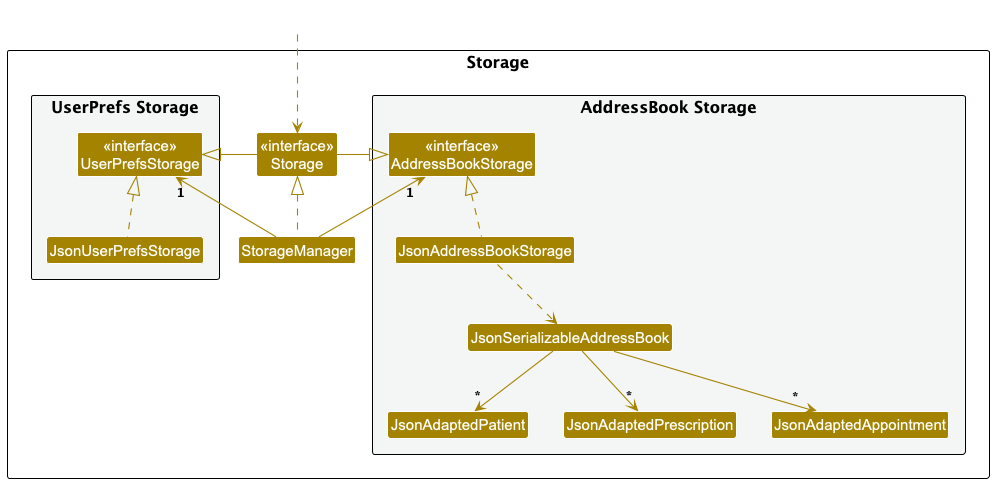

The diagram above was rendered by PlantUML. Its source (embedded in the PNG):
@startuml
!include style.puml
skinparam arrowThickness 1.1
skinparam arrowColor STORAGE_COLOR
skinparam classBackgroundColor STORAGE_COLOR

package Storage as StoragePackage {

package "UserPrefs Storage" #F4F6F6{
Class "<<interface>>\nUserPrefsStorage" as UserPrefsStorage
Class JsonUserPrefsStorage
}

Class "<<interface>>\nStorage" as Storage
Class StorageManager

package "AddressBook Storage" #F4F6F6{
Class "<<interface>>\nAddressBookStorage" as AddressBookStorage
Class JsonAddressBookStorage
Class JsonSerializableAddressBook
Class JsonAdaptedPatient
Class JsonAdaptedPrescription
Class JsonAdaptedAppointment
}

}

Class HiddenOutside #FFFFFF
HiddenOutside ..> Storage

StorageManager .up.|> Storage
StorageManager -up-> "1" UserPrefsStorage
StorageManager -up-> "1" AddressBookStorage

Storage -left-|> UserPrefsStorage
Storage -right-|> AddressBookStorage

JsonUserPrefsStorage .up.|> UserPrefsStorage
JsonAddressBookStorage .up.|> AddressBookStorage
JsonAddressBookStorage ..> JsonSerializableAddressBook
JsonSerializableAddressBook --> "*" JsonAdaptedPatient
JsonSerializableAddressBook --> "*" JsonAdaptedPrescription
JsonSerializableAddressBook --> "*" JsonAdaptedAppointment

@enduml